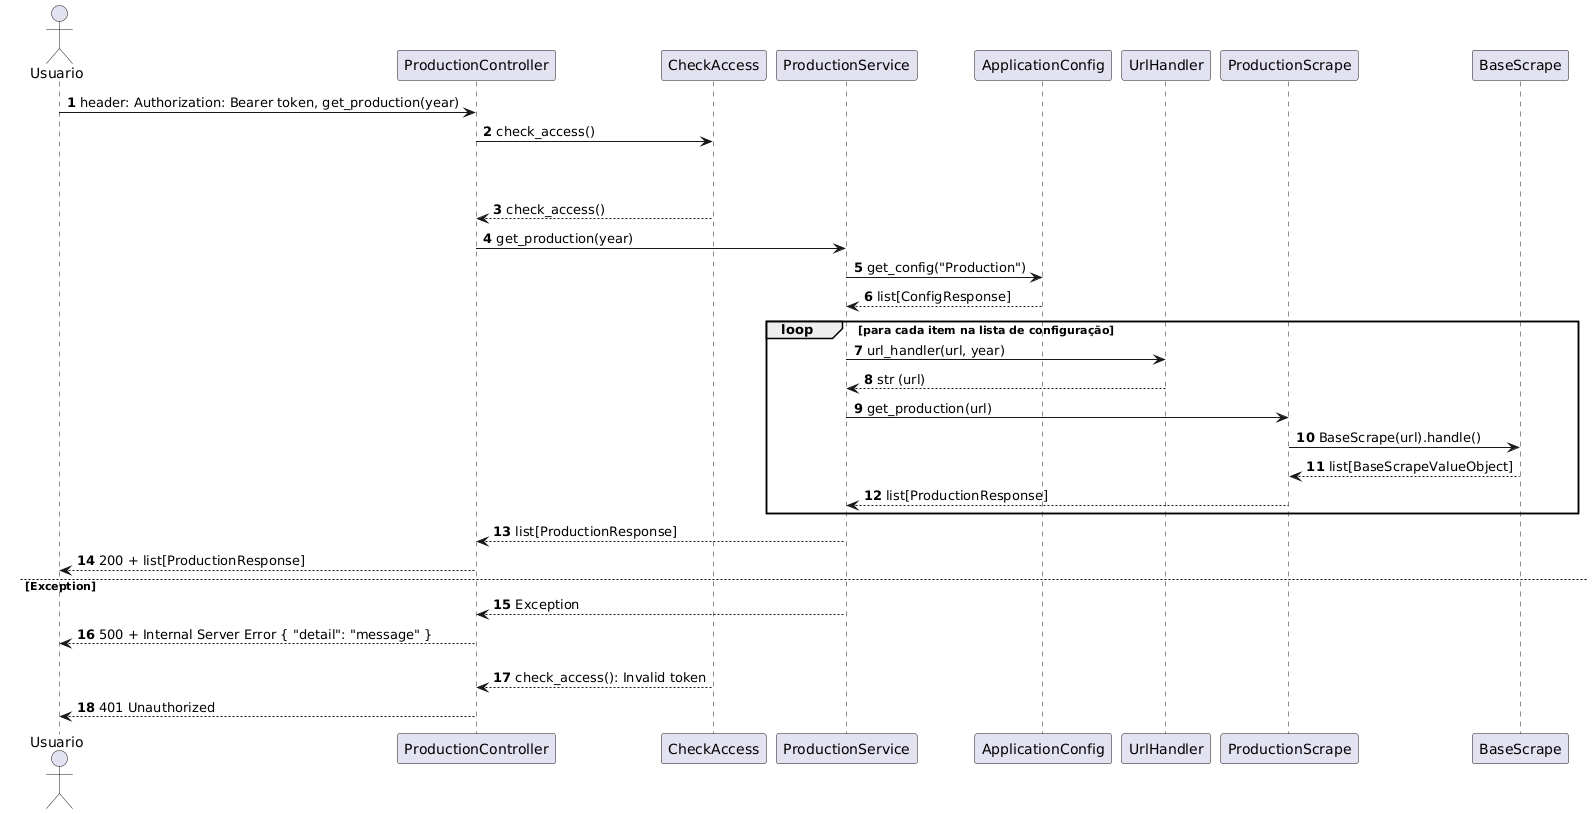

The diagram above was rendered by PlantUML. Its source (embedded in the PNG):
@startuml
autonumber
actor Usuario
participant "ProductionController" as Controller
participant "CheckAccess" as CheckAccess
participant "ProductionService" as Application
participant "ApplicationConfig" as Config
participant "UrlHandler" as UrlHandler
participant "ProductionScrape" as Scrape
participant "BaseScrape" as BaseScrape

'Requisição autenticada
Usuario -> Controller: header: Authorization: Bearer token, get_production(year) 
Controller -> CheckAccess: check_access()

alt Token Válido
    alt 
        CheckAccess --> Controller: check_access()
        Controller -> Application: get_production(year)
        Application -> Config: get_config("Production") 
        Config --> Application: list[ConfigResponse]
        loop para cada item na lista de configuração
            Application -> UrlHandler: url_handler(url, year)
            UrlHandler --> Application: str (url)
            Application -> Scrape: get_production(url)
            Scrape -> BaseScrape: BaseScrape(url).handle()
            BaseScrape --> Scrape: list[BaseScrapeValueObject]
            Scrape --> Application: list[ProductionResponse]
        end
        Application --> Controller: list[ProductionResponse]
        Controller --> Usuario: 200 + list[ProductionResponse]
    else Exception
        Application --> Controller: Exception
        Controller --> Usuario: 500 + Internal Server Error { "detail": "message" }
else Token Inválido
    CheckAccess --> Controller: check_access(): Invalid token
    Controller --> Usuario: 401 Unauthorized
@enduml